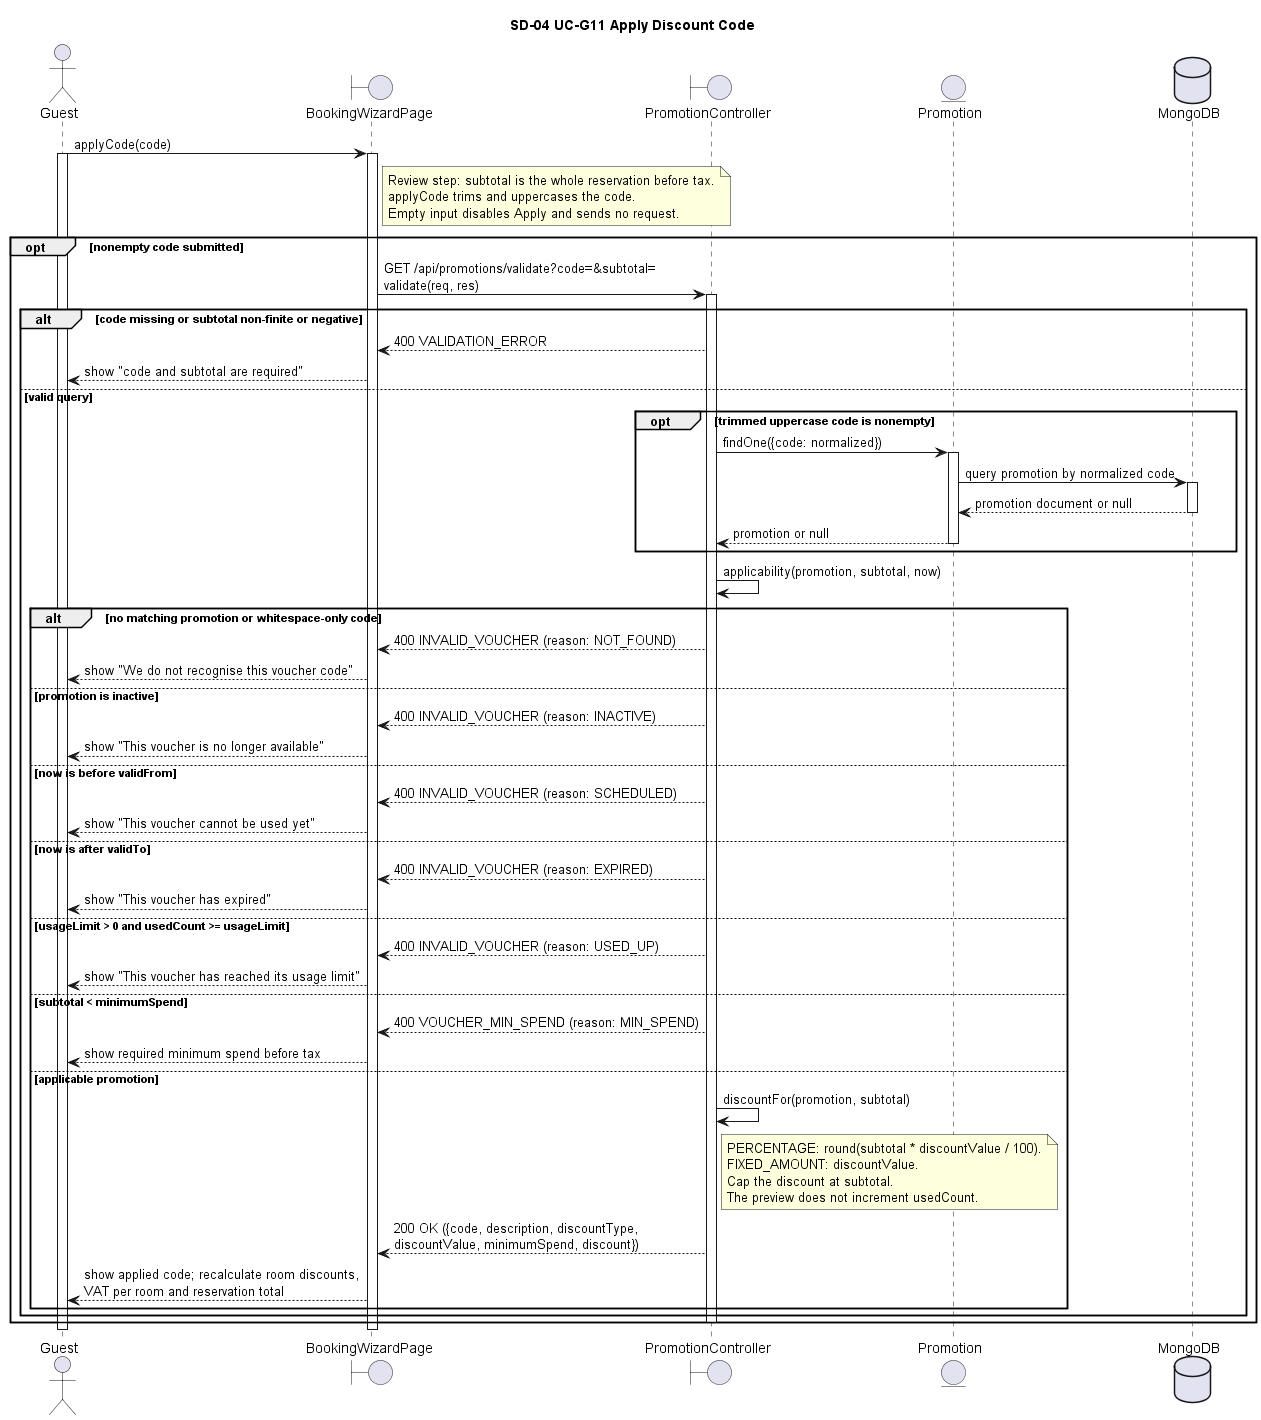

The diagram above was rendered by PlantUML. Its source (embedded in the PNG):
@startuml
title SD-04 UC-G11 Apply Discount Code

actor "Guest" as G
boundary "BookingWizardPage" as UI
boundary "PromotionController" as C
entity "Promotion" as P
database "MongoDB" as DB

G -> UI : applyCode(code)
activate G
activate UI
note right of UI
    Review step: subtotal is the whole reservation before tax.
    applyCode trims and uppercases the code.
    Empty input disables Apply and sends no request.
end note

opt nonempty code submitted
    UI -> C : GET /api/promotions/validate?code=&subtotal=\nvalidate(req, res)
    activate C

    alt code missing or subtotal non-finite or negative
        C --> UI : 400 VALIDATION_ERROR
        UI --> G : show "code and subtotal are required"
    else valid query
        opt trimmed uppercase code is nonempty
            C -> P : findOne({code: normalized})
            activate P
            P -> DB : query promotion by normalized code
            activate DB
            DB --> P : promotion document or null
            deactivate DB
            P --> C : promotion or null
            deactivate P
        end

        C -> C : applicability(promotion, subtotal, now)
        alt no matching promotion or whitespace-only code
            C --> UI : 400 INVALID_VOUCHER (reason: NOT_FOUND)
            UI --> G : show "We do not recognise this voucher code"
        else promotion is inactive
            C --> UI : 400 INVALID_VOUCHER (reason: INACTIVE)
            UI --> G : show "This voucher is no longer available"
        else now is before validFrom
            C --> UI : 400 INVALID_VOUCHER (reason: SCHEDULED)
            UI --> G : show "This voucher cannot be used yet"
        else now is after validTo
            C --> UI : 400 INVALID_VOUCHER (reason: EXPIRED)
            UI --> G : show "This voucher has expired"
        else usageLimit > 0 and usedCount >= usageLimit
            C --> UI : 400 INVALID_VOUCHER (reason: USED_UP)
            UI --> G : show "This voucher has reached its usage limit"
        else subtotal < minimumSpend
            C --> UI : 400 VOUCHER_MIN_SPEND (reason: MIN_SPEND)
            UI --> G : show required minimum spend before tax
        else applicable promotion
            C -> C : discountFor(promotion, subtotal)
            note right of C
                PERCENTAGE: round(subtotal * discountValue / 100).
                FIXED_AMOUNT: discountValue.
                Cap the discount at subtotal.
                The preview does not increment usedCount.
            end note
            C --> UI : 200 OK ({code, description, discountType,\ndiscountValue, minimumSpend, discount})
            UI --> G : show applied code; recalculate room discounts,\nVAT per room and reservation total
        end
    end

    deactivate C
end

deactivate UI
deactivate G
@enduml